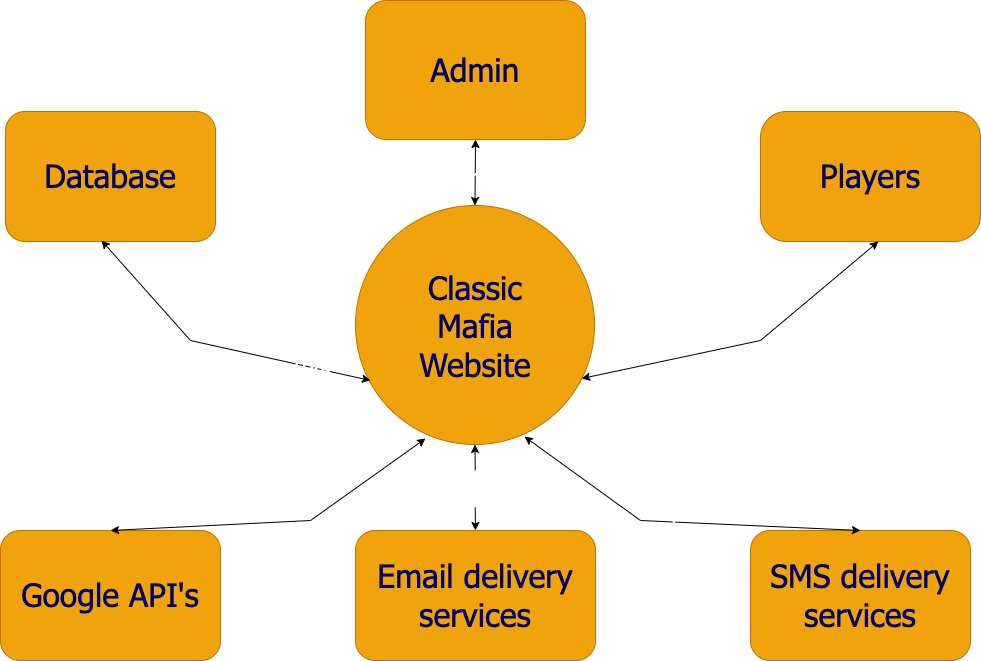

The diagram above was exported from draw.io. Its source (the exported page's mxGraphModel, read from the mxfile embedded in the PNG):
<mxGraphModel dx="954" dy="529" grid="1" gridSize="10" guides="1" tooltips="1" connect="1" arrows="1" fold="1" page="1" pageScale="1" pageWidth="1169" pageHeight="827" background="#000000" math="0" shadow="0">
  <root>
    <mxCell id="0" />
    <mxCell id="1" parent="0" />
    <mxCell id="32M93oPJb6IdbXWU0LxQ-1" value="" style="ellipse;whiteSpace=wrap;html=1;aspect=fixed;fillColor=#f0a30a;fontColor=#000000;strokeColor=#BD7000;" parent="1" vertex="1">
      <mxGeometry x="465" y="255" width="239" height="239" as="geometry" />
    </mxCell>
    <mxCell id="32M93oPJb6IdbXWU0LxQ-2" value="&lt;font color=&quot;#000066&quot;&gt;Classic Mafia Website&lt;/font&gt;" style="text;strokeColor=none;align=center;fillColor=none;html=1;verticalAlign=middle;whiteSpace=wrap;rounded=0;fontFamily=Tahoma;fontSize=32;fontColor=#000005;" parent="1" vertex="1">
      <mxGeometry x="500" y="311" width="170" height="130" as="geometry" />
    </mxCell>
    <mxCell id="32M93oPJb6IdbXWU0LxQ-3" value="&lt;font color=&quot;#000066&quot;&gt;Database&lt;/font&gt;" style="rounded=1;whiteSpace=wrap;html=1;labelBackgroundColor=none;fontFamily=Tahoma;fontSize=32;fontColor=#000000;fillColor=#f0a30a;strokeColor=#BD7000;" parent="1" vertex="1">
      <mxGeometry x="115" y="161" width="210" height="130" as="geometry" />
    </mxCell>
    <mxCell id="32M93oPJb6IdbXWU0LxQ-7" value="&lt;font color=&quot;#000066&quot;&gt;Players&lt;/font&gt;" style="rounded=1;whiteSpace=wrap;html=1;labelBackgroundColor=none;fontFamily=Tahoma;fontSize=32;fontColor=#000000;arcSize=20;fillColor=#f0a30a;strokeColor=#BD7000;" parent="1" vertex="1">
      <mxGeometry x="870" y="161" width="220" height="130" as="geometry" />
    </mxCell>
    <mxCell id="32M93oPJb6IdbXWU0LxQ-9" value="Google API's" style="rounded=1;whiteSpace=wrap;html=1;labelBackgroundColor=none;fontFamily=Tahoma;fontSize=32;fontColor=#000066;fillColor=#f0a30a;strokeColor=#BD7000;" parent="1" vertex="1">
      <mxGeometry x="110" y="580" width="220" height="130" as="geometry" />
    </mxCell>
    <mxCell id="32M93oPJb6IdbXWU0LxQ-12" value="" style="endArrow=classic;startArrow=classic;html=1;rounded=0;fontFamily=Tahoma;fontSize=32;fontColor=#000066;exitX=0.457;exitY=0.992;exitDx=0;exitDy=0;exitPerimeter=0;" parent="1" source="32M93oPJb6IdbXWU0LxQ-3" edge="1">
      <mxGeometry width="50" height="50" relative="1" as="geometry">
        <mxPoint x="380" y="440" as="sourcePoint" />
        <mxPoint x="480" y="430" as="targetPoint" />
        <Array as="points">
          <mxPoint x="300" y="390" />
        </Array>
      </mxGeometry>
    </mxCell>
    <mxCell id="32M93oPJb6IdbXWU0LxQ-13" value="" style="endArrow=classic;startArrow=classic;html=1;rounded=0;fontFamily=Tahoma;fontSize=32;fontColor=#000066;exitX=0.946;exitY=0.724;exitDx=0;exitDy=0;exitPerimeter=0;entryX=0.536;entryY=1;entryDx=0;entryDy=0;entryPerimeter=0;" parent="1" source="32M93oPJb6IdbXWU0LxQ-1" target="32M93oPJb6IdbXWU0LxQ-7" edge="1">
      <mxGeometry width="50" height="50" relative="1" as="geometry">
        <mxPoint x="830" y="341" as="sourcePoint" />
        <mxPoint x="880" y="290" as="targetPoint" />
        <Array as="points">
          <mxPoint x="870" y="390" />
        </Array>
      </mxGeometry>
    </mxCell>
    <mxCell id="32M93oPJb6IdbXWU0LxQ-14" value="" style="endArrow=classic;startArrow=classic;html=1;rounded=0;fontFamily=Tahoma;fontSize=32;fontColor=#000066;entryX=0.293;entryY=0.975;entryDx=0;entryDy=0;exitX=0.5;exitY=0;exitDx=0;exitDy=0;entryPerimeter=0;" parent="1" source="32M93oPJb6IdbXWU0LxQ-9" target="32M93oPJb6IdbXWU0LxQ-1" edge="1">
      <mxGeometry width="50" height="50" relative="1" as="geometry">
        <mxPoint x="580" y="600" as="sourcePoint" />
        <mxPoint x="620" y="520" as="targetPoint" />
        <Array as="points">
          <mxPoint x="420" y="570" />
        </Array>
      </mxGeometry>
    </mxCell>
    <mxCell id="32M93oPJb6IdbXWU0LxQ-15" value="&lt;font color=&quot;#000066&quot;&gt;Email delivery services&lt;/font&gt;" style="rounded=1;whiteSpace=wrap;html=1;labelBackgroundColor=none;fontFamily=Tahoma;fontSize=32;fontColor=#000000;fillColor=#f0a30a;strokeColor=#BD7000;" parent="1" vertex="1">
      <mxGeometry x="465" y="580" width="240" height="130" as="geometry" />
    </mxCell>
    <mxCell id="32M93oPJb6IdbXWU0LxQ-16" value="&lt;font color=&quot;#000066&quot;&gt;SMS delivery services&lt;/font&gt;" style="rounded=1;whiteSpace=wrap;html=1;labelBackgroundColor=none;fontFamily=Tahoma;fontSize=32;fontColor=#000000;fillColor=#f0a30a;strokeColor=#BD7000;" parent="1" vertex="1">
      <mxGeometry x="860" y="580" width="220" height="130" as="geometry" />
    </mxCell>
    <mxCell id="32M93oPJb6IdbXWU0LxQ-17" value="" style="endArrow=classic;startArrow=none;html=1;rounded=0;fontFamily=Tahoma;fontSize=32;fontColor=#000066;entryX=0.5;entryY=1;entryDx=0;entryDy=0;exitX=0.5;exitY=0;exitDx=0;exitDy=0;" parent="1" source="YXn98oTU-BqAPLTptJD4-10" target="32M93oPJb6IdbXWU0LxQ-1" edge="1">
      <mxGeometry width="50" height="50" relative="1" as="geometry">
        <mxPoint x="570" y="570" as="sourcePoint" />
        <mxPoint x="620" y="520" as="targetPoint" />
      </mxGeometry>
    </mxCell>
    <mxCell id="32M93oPJb6IdbXWU0LxQ-19" value="" style="endArrow=classic;startArrow=classic;html=1;rounded=0;fontFamily=Tahoma;fontSize=32;fontColor=#000066;entryX=0.707;entryY=0.967;entryDx=0;entryDy=0;entryPerimeter=0;" parent="1" target="32M93oPJb6IdbXWU0LxQ-1" edge="1">
      <mxGeometry width="50" height="50" relative="1" as="geometry">
        <mxPoint x="970" y="580" as="sourcePoint" />
        <mxPoint x="1020" y="530" as="targetPoint" />
        <Array as="points">
          <mxPoint x="750" y="570" />
        </Array>
      </mxGeometry>
    </mxCell>
    <mxCell id="32M93oPJb6IdbXWU0LxQ-20" value="&lt;font color=&quot;#000066&quot;&gt;Admin&lt;/font&gt;" style="rounded=1;whiteSpace=wrap;html=1;labelBackgroundColor=none;fontFamily=Tahoma;fontSize=32;fontColor=#000000;fillColor=#f0a30a;strokeColor=#BD7000;" parent="1" vertex="1">
      <mxGeometry x="475" y="50" width="220" height="139" as="geometry" />
    </mxCell>
    <mxCell id="32M93oPJb6IdbXWU0LxQ-21" value="" style="endArrow=classic;startArrow=classic;html=1;rounded=0;fontFamily=Tahoma;fontSize=32;fontColor=#000066;entryX=0.5;entryY=1;entryDx=0;entryDy=0;exitX=0.5;exitY=0;exitDx=0;exitDy=0;labelBackgroundColor=none;" parent="1" source="32M93oPJb6IdbXWU0LxQ-1" target="32M93oPJb6IdbXWU0LxQ-20" edge="1">
      <mxGeometry width="50" height="50" relative="1" as="geometry">
        <mxPoint x="550" y="260" as="sourcePoint" />
        <mxPoint x="600" y="210" as="targetPoint" />
      </mxGeometry>
    </mxCell>
    <mxCell id="YXn98oTU-BqAPLTptJD4-4" value="Stores Information inside" style="text;html=1;strokeColor=none;fillColor=none;align=center;verticalAlign=middle;whiteSpace=wrap;rounded=0;fontSize=21;fontColor=#FFFFFF;rotation=30;fontFamily=Tahoma;" vertex="1" parent="1">
      <mxGeometry x="170" y="399" width="230" height="30" as="geometry" />
    </mxCell>
    <mxCell id="YXn98oTU-BqAPLTptJD4-5" value="Reads Information from" style="text;html=1;strokeColor=none;fillColor=none;align=center;verticalAlign=middle;whiteSpace=wrap;rounded=0;fontSize=21;fontColor=#FFFFFF;rotation=30;fontFamily=Tahoma;" vertex="1" parent="1">
      <mxGeometry x="230" y="354" width="230" height="30" as="geometry" />
    </mxCell>
    <mxCell id="YXn98oTU-BqAPLTptJD4-6" value="Manages the database" style="text;html=1;strokeColor=none;fillColor=none;align=center;verticalAlign=middle;whiteSpace=wrap;rounded=0;fontSize=21;fontColor=#FFFFFF;rotation=0;labelBackgroundColor=none;fontFamily=Tahoma;" vertex="1" parent="1">
      <mxGeometry x="474" y="211" width="230" height="30" as="geometry" />
    </mxCell>
    <mxCell id="YXn98oTU-BqAPLTptJD4-7" value="Access information" style="text;html=1;strokeColor=none;fillColor=none;align=center;verticalAlign=middle;whiteSpace=wrap;rounded=0;fontSize=21;fontColor=#FFFFFF;rotation=-30;fontFamily=Tahoma;" vertex="1" parent="1">
      <mxGeometry x="760" y="384" width="230" height="30" as="geometry" />
    </mxCell>
    <mxCell id="YXn98oTU-BqAPLTptJD4-8" value="Sends the information" style="text;html=1;strokeColor=none;fillColor=none;align=center;verticalAlign=middle;whiteSpace=wrap;rounded=0;fontSize=21;fontColor=#FFFFFF;rotation=30;fontFamily=Tahoma;" vertex="1" parent="1">
      <mxGeometry x="672.51" y="510" width="155.49" height="36.83" as="geometry" />
    </mxCell>
    <mxCell id="YXn98oTU-BqAPLTptJD4-11" value="Receive the information" style="text;html=1;strokeColor=none;fillColor=none;align=center;verticalAlign=middle;whiteSpace=wrap;rounded=0;fontSize=21;fontColor=#FFFFFF;rotation=-15;fontFamily=Tahoma;" vertex="1" parent="1">
      <mxGeometry x="304.51" y="520" width="155.49" height="36.83" as="geometry" />
    </mxCell>
    <mxCell id="YXn98oTU-BqAPLTptJD4-12" value="" style="endArrow=none;startArrow=classic;html=1;rounded=0;fontFamily=Tahoma;fontSize=32;fontColor=#000066;entryX=0.5;entryY=1;entryDx=0;entryDy=0;exitX=0.5;exitY=0;exitDx=0;exitDy=0;" edge="1" parent="1" source="32M93oPJb6IdbXWU0LxQ-15" target="YXn98oTU-BqAPLTptJD4-10">
      <mxGeometry width="50" height="50" relative="1" as="geometry">
        <mxPoint x="585" y="580" as="sourcePoint" />
        <mxPoint x="584.5" y="494" as="targetPoint" />
      </mxGeometry>
    </mxCell>
    <mxCell id="YXn98oTU-BqAPLTptJD4-10" value="Sends the information" style="text;html=1;strokeColor=none;fillColor=none;align=center;verticalAlign=middle;whiteSpace=wrap;rounded=0;fontSize=21;fontColor=#FFFFFF;rotation=0;fontFamily=Tahoma;" vertex="1" parent="1">
      <mxGeometry x="507" y="520" width="155.49" height="36.83" as="geometry" />
    </mxCell>
  </root>
</mxGraphModel>